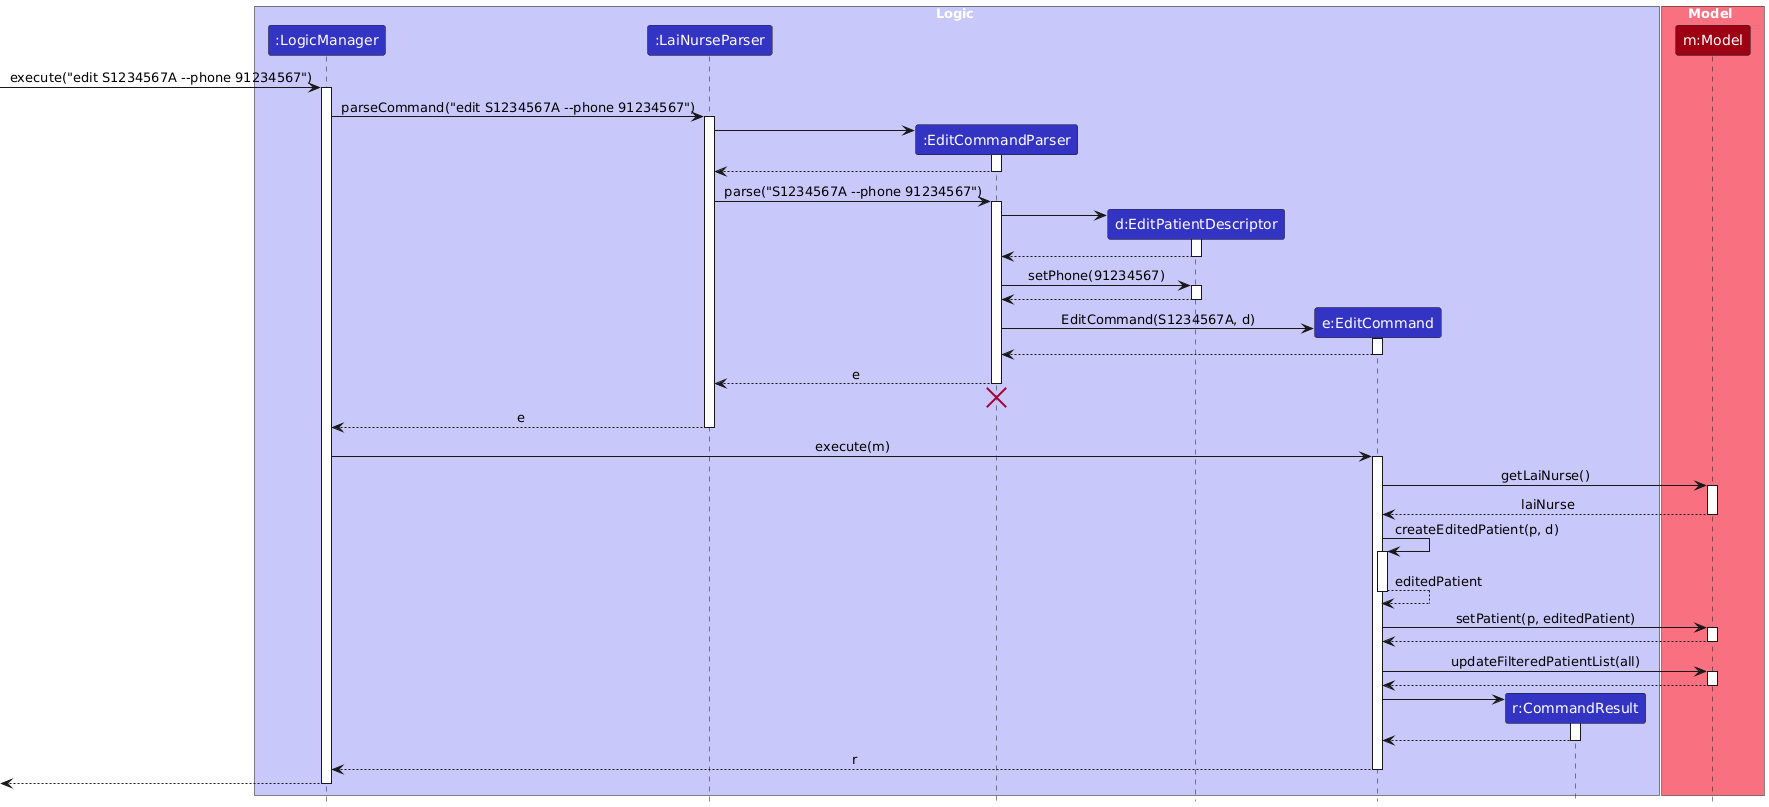

The diagram above was rendered by PlantUML. Its source (embedded in the PNG):
@startuml
!include style.puml
skinparam ArrowFontStyle plain

box Logic LOGIC_COLOR_T1
participant ":LogicManager" as LogicManager LOGIC_COLOR
participant ":LaiNurseParser" as LaiNurseParser LOGIC_COLOR
participant ":EditCommandParser" as EditCommandParser LOGIC_COLOR
participant "d:EditPatientDescriptor" as EditPatientDescriptor LOGIC_COLOR
participant "e:EditCommand" as EditCommand LOGIC_COLOR
participant "r:CommandResult" as CommandResult LOGIC_COLOR
end box

box Model MODEL_COLOR_T1
participant "m:Model" as Model MODEL_COLOR
end box

[-> LogicManager : execute("edit S1234567A --phone 91234567")
activate LogicManager

LogicManager -> LaiNurseParser : parseCommand("edit S1234567A --phone 91234567")
activate LaiNurseParser

create EditCommandParser
LaiNurseParser -> EditCommandParser
activate EditCommandParser

EditCommandParser --> LaiNurseParser
deactivate EditCommandParser

LaiNurseParser -> EditCommandParser : parse("S1234567A --phone 91234567")
activate EditCommandParser

create EditPatientDescriptor
EditCommandParser -> EditPatientDescriptor
activate EditPatientDescriptor

EditPatientDescriptor --> EditCommandParser
deactivate EditPatientDescriptor

EditCommandParser -> EditPatientDescriptor : setPhone(91234567)
activate EditPatientDescriptor

EditPatientDescriptor --> EditCommandParser
deactivate EditPatientDescriptor

create EditCommand
EditCommandParser -> EditCommand : EditCommand(S1234567A, d)
activate EditCommand

EditCommand --> EditCommandParser
deactivate EditCommand

EditCommandParser --> LaiNurseParser : e
deactivate EditCommandParser
'Hidden arrow to position the destroy marker below the end of the activation bar.
EditCommandParser -[hidden]-> LaiNurseParser
destroy EditCommandParser

LaiNurseParser --> LogicManager : e
deactivate LaiNurseParser

LogicManager -> EditCommand : execute(m)
activate EditCommand

EditCommand -> Model : getLaiNurse()
activate Model

Model --> EditCommand : laiNurse
deactivate Model

EditCommand -> EditCommand : createEditedPatient(p, d)
activate EditCommand

EditCommand --> EditCommand : editedPatient
deactivate EditCommand

EditCommand -> Model : setPatient(p, editedPatient)
activate Model

Model --> EditCommand
deactivate Model

EditCommand -> Model : updateFilteredPatientList(all)
activate Model

Model --> EditCommand
deactivate Model

create CommandResult
EditCommand -> CommandResult
activate CommandResult

CommandResult --> EditCommand
deactivate CommandResult

EditCommand --> LogicManager : r
deactivate EditCommand

[<--LogicManager
deactivate LogicManager
@enduml